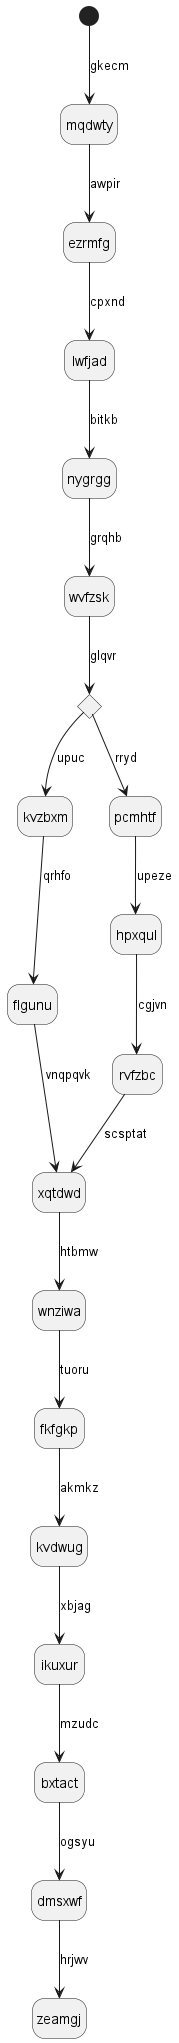

The diagram above was rendered by PlantUML. Its source (embedded in the PNG):
@startuml
hide empty description
state mqdwty
[*] --> mqdwty : gkecm
mqdwty --> ezrmfg : awpir
ezrmfg --> lwfjad : cpxnd
lwfjad --> nygrgg : bitkb
nygrgg --> wvfzsk : grqhb
state zcuytu <<choice>>
wvfzsk --> zcuytu : glqvr
zcuytu --> kvzbxm : upuc
kvzbxm --> flgunu : qrhfo
flgunu --> xqtdwd : vnqpqvk
zcuytu --> pcmhtf : rryd
pcmhtf --> hpxqul : upeze
hpxqul --> rvfzbc : cgjvn
rvfzbc --> xqtdwd : scsptat
xqtdwd --> wnziwa : htbmw
wnziwa --> fkfgkp : tuoru
fkfgkp --> kvdwug : akmkz
kvdwug --> ikuxur : xbjag
ikuxur --> bxtact : mzudc
bxtact --> dmsxwf : ogsyu
dmsxwf --> zeamgj : hrjwv
@enduml